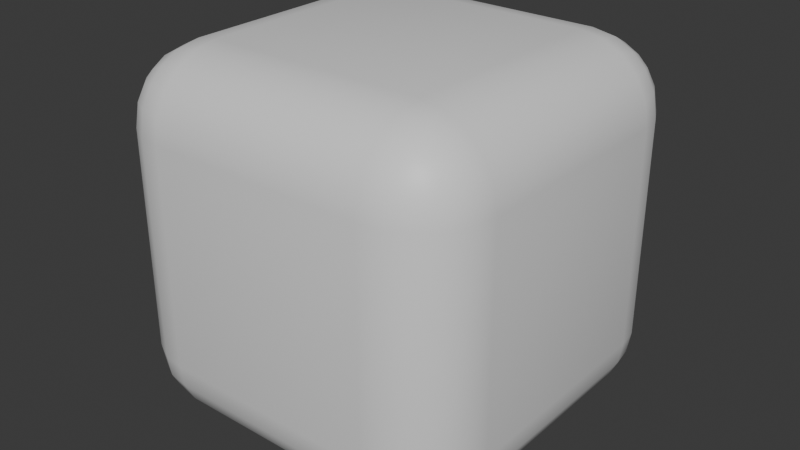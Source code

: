 # Source: rounded_cube.blend  (saved by Blender 4.0.36; exported with 4.5.12 LTS)
import bpy
from mathutils import Matrix  # noqa: F401  (used for matrix-valued properties, if any)

bpy.ops.wm.read_factory_settings(use_empty=True)
scene = bpy.context.scene
scene.name = 'Scene'

# ---- collections
col_collection = bpy.data.collections.new('Collection'); scene.collection.children.link(col_collection)

# ---- materials (node trees are filled in below, after node groups)
mat_material = bpy.data.materials.new('Material')
mat_material.alpha_threshold = 0.0
mat_material.use_transparent_shadow = False
mat_material.roughness = 0.5
mat_material.line_color = (0.0, 0.0, 0.0, 1.0)

# ---- node groups
ng_auto_smooth = bpy.data.node_groups.new('Auto Smooth', 'GeometryNodeTree')
_s = ng_auto_smooth.interface.new_socket(name='Geometry', in_out='OUTPUT', socket_type='NodeSocketGeometry')
_s = ng_auto_smooth.interface.new_socket(name='Geometry', in_out='INPUT', socket_type='NodeSocketGeometry')
_s = ng_auto_smooth.interface.new_socket(name='Angle', in_out='INPUT', socket_type='NodeSocketFloat')
_s.subtype = 'ANGLE'
_s.min_value = 0.0
_s.max_value = 3.142
ng_auto_smooth.is_modifier = True
_N = ng_auto_smooth.nodes; _L = ng_auto_smooth.links
n0 = _N.new('NodeGroupOutput'); n0.name = 'Group Output'; n0.location = (480, -100)
n1 = _N.new('NodeGroupInput'); n1.name = 'Group Input'; n1.location = (-420, -300)
n2 = _N.new('NodeGroupInput'); n2.name = 'Group Input.001'; n2.location = (-60, -100)
n3 = _N.new('GeometryNodeSetShadeSmooth'); n3.name = 'Set Shade Smooth'; n3.location = (120, -100)
n3.domain = 'EDGE'
n4 = _N.new('GeometryNodeSetShadeSmooth'); n4.name = 'Set Shade Smooth.001'; n4.location = (300, -100)
n5 = _N.new('GeometryNodeInputMeshEdgeAngle'); n5.name = 'Edge Angle'; n5.location = (-420, -220)
n6 = _N.new('GeometryNodeInputEdgeSmooth'); n6.name = 'Is Edge Smooth'; n6.location = (-60, -160)
n7 = _N.new('GeometryNodeInputShadeSmooth'); n7.name = 'Is Face Smooth'; n7.location = (-240, -340)
n8 = _N.new('FunctionNodeBooleanMath'); n8.name = 'Boolean Math'; n8.location = (-60, -220)
n9 = _N.new('FunctionNodeCompare'); n9.name = 'Compare'; n9.location = (-240, -180)
n9.operation = 'LESS_EQUAL'
_L.new(n5.outputs[0], n9.inputs[0])
_L.new(n4.outputs[0], n0.inputs[0])
_L.new(n1.outputs[1], n9.inputs[1])
_L.new(n9.outputs[0], n8.inputs[0])
_L.new(n7.outputs[0], n8.inputs[1])
_L.new(n2.outputs[0], n3.inputs[0])
_L.new(n6.outputs[0], n3.inputs[1])
_L.new(n3.outputs[0], n4.inputs[0])
_L.new(n8.outputs[0], n3.inputs[2])
n0.is_active_output = True

# ---- material node trees
mat_material.use_nodes = True; mat_material.node_tree.nodes.clear()
_N = mat_material.node_tree.nodes; _L = mat_material.node_tree.links
n0 = _N.new('ShaderNodeOutputMaterial'); n0.name = 'Material Output'; n0.location = (300, 300)
n1 = _N.new('ShaderNodeBsdfPrincipled'); n1.name = 'Principled BSDF'; n1.location = (10, 300)
n1.inputs[3].default_value = 1.45
_L.new(n1.outputs[0], n0.inputs[0])
n0.is_active_output = True

# ---- world
world_world = bpy.data.worlds.new('World'); scene.world = world_world
world_world.use_nodes = True; world_world.node_tree.nodes.clear()
_N = world_world.node_tree.nodes; _L = world_world.node_tree.links
n0 = _N.new('ShaderNodeOutputWorld'); n0.name = 'World Output'; n0.location = (300, 300)
n1 = _N.new('ShaderNodeBackground'); n1.name = 'Background'; n1.location = (10, 300)
n1.inputs[0].default_value = (0.05088, 0.05088, 0.05088, 1.0)
_L.new(n1.outputs[0], n0.inputs[0])
n0.is_active_output = True
world_world.color = (0.05088, 0.05088, 0.05088)
world_world.use_sun_shadow = False
world_world.sun_shadow_jitter_overblur = 0.0

# ---- meshes
me_cube = bpy.data.meshes.new('Cube')
me_cube.from_pydata([(1.0, 1.0, 1.0), (1.0, 1.0, -1.0), (1.0, -1.0, 1.0), (1.0, -1.0, -1.0), (-1.0, 1.0, 1.0), (-1.0, 1.0, -1.0), (-1.0, -1.0, 1.0), (-1.0, -1.0, -1.0)], [], [(0, 4, 6, 2), (3, 2, 6, 7), (7, 6, 4, 5), (5, 1, 3, 7), (1, 0, 2, 3), (5, 4, 0, 1)])
me_cube.polygons.foreach_set('use_smooth', [True] * 6)
_uv = me_cube.uv_layers.new(name='UVMap')
_uv.uv.foreach_set('vector', [0.625, 0.5, 0.875, 0.5, 0.875, 0.75, 0.625, 0.75, 0.375, 0.75, 0.625, 0.75, 0.625, 1.0, 0.375, 1.0, 0.375, 0.0, 0.625, 0.0, 0.625, 0.25, 0.375, 0.25, 0.125, 0.5, 0.375, 0.5, 0.375, 0.75, 0.125, 0.75, 0.375, 0.5, 0.625, 0.5, 0.625, 0.75, 0.375, 0.75, 0.375, 0.25, 0.625, 0.25, 0.625, 0.5, 0.375, 0.5])
me_cube.materials.append(mat_material)
me_cube.use_mirror_vertex_groups = False
me_cube.update()

# ---- objects
ob_cube = bpy.data.objects.new('Cube', me_cube)

# ---- transforms, parenting, visibility, modifiers, constraints
ob_cube.location = (0.0, 0.0, 0.0)
ob_cube.lock_rotations_4d = False
ob_cube.empty_display_type = 'ARROWS'
ob_cube.lineart.crease_threshold = 0.0
_m = ob_cube.modifiers.new('Bevel', 'BEVEL')
_m.width = 0.4
_m.width_pct = 0.4
_m.segments = 5
_m = ob_cube.modifiers.new('Auto Smooth', 'NODES')
_m.node_group = ng_auto_smooth
_gi = [s.identifier for s in ng_auto_smooth.interface.items_tree if s.item_type == 'SOCKET' and s.in_out == 'INPUT']
_m[_gi[1]] = 0.5236  # Angle

# ---- collection membership
col_collection.objects.link(ob_cube)

# ---- scene / render settings (as saved in the file)
scene.frame_start = 1; scene.frame_end = 250; scene.frame_set(1)
scene.render.engine = 'BLENDER_EEVEE_NEXT'
scene.cycles.sampling_pattern = 'TABULATED_SOBOL'
bpy.context.view_layer.update()

# ---- added for rendering (the .blend has no active camera and no usable light): camera, sun
cam_auto = bpy.data.cameras.new('AutoCamera')
cam_auto.lens = 50.0
cam_auto.sensor_width = 36.0
cam_auto.clip_end = 1000.0
ob_auto_camera = bpy.data.objects.new('AutoCamera', cam_auto)
scene.collection.objects.link(ob_auto_camera)
ob_auto_camera.location = (3.20507, -3.84609, 2.56406)
ob_auto_camera.rotation_euler = (1.09748, -7.21219e-08, 0.694738)
scene.camera = ob_auto_camera
light_auto_sun = bpy.data.lights.new('AutoSun', 'SUN')
light_auto_sun.energy = 3.0
light_auto_sun.angle = 0.0523599
ob_auto_sun = bpy.data.objects.new('AutoSun', light_auto_sun)
scene.collection.objects.link(ob_auto_sun)
ob_auto_sun.rotation_euler = (0.872665, 0.174533, 0.523599)
bpy.context.view_layer.update()
